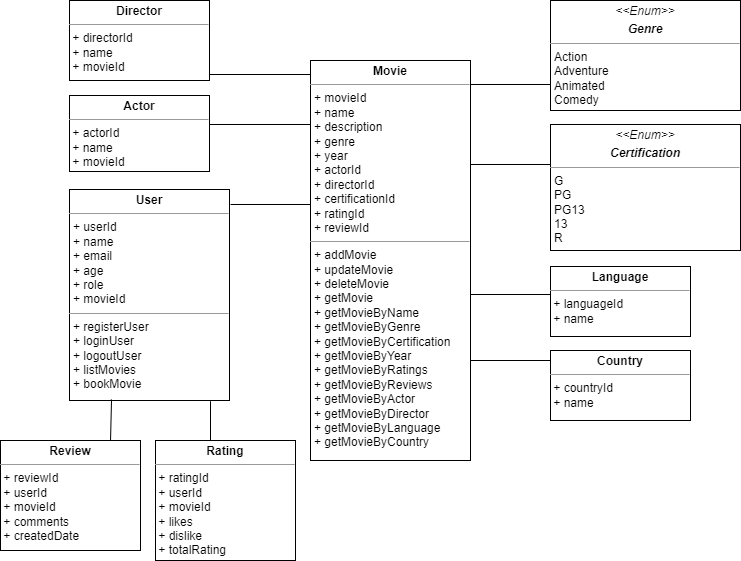

The diagram above was exported from draw.io. Its source (the exported page's mxGraphModel, read from the mxfile embedded in the PNG):
<mxGraphModel dx="1422" dy="737" grid="1" gridSize="10" guides="1" tooltips="1" connect="1" arrows="1" fold="1" page="1" pageScale="1" pageWidth="827" pageHeight="1169" math="0" shadow="0">
  <root>
    <mxCell id="0" />
    <mxCell id="1" parent="0" />
    <mxCell id="brv5HPkbXMDCJym5AoTv-1" value="&lt;p style=&quot;margin: 0px ; margin-top: 4px ; text-align: center&quot;&gt;&lt;b&gt;User&lt;/b&gt;&lt;/p&gt;&lt;hr size=&quot;1&quot;&gt;&lt;p style=&quot;margin: 0px ; margin-left: 4px&quot;&gt;+ userId&lt;/p&gt;&lt;p style=&quot;margin: 0px ; margin-left: 4px&quot;&gt;+ name&lt;/p&gt;&lt;p style=&quot;margin: 0px ; margin-left: 4px&quot;&gt;+ email&lt;br&gt;+ age&lt;/p&gt;&lt;p style=&quot;margin: 0px ; margin-left: 4px&quot;&gt;+ role&lt;br&gt;+ movieId&lt;br&gt;&lt;/p&gt;&lt;hr size=&quot;1&quot;&gt;&lt;p style=&quot;margin: 0px ; margin-left: 4px&quot;&gt;+ registerUser&lt;br&gt;+ loginUser&lt;br&gt;+ logoutUser&lt;br&gt;+ listMovies&lt;br&gt;+ bookMovie&lt;/p&gt;" style="verticalAlign=top;align=left;overflow=fill;fontSize=12;fontFamily=Helvetica;html=1;" vertex="1" parent="1">
      <mxGeometry x="79" y="229" width="160" height="211" as="geometry" />
    </mxCell>
    <mxCell id="brv5HPkbXMDCJym5AoTv-3" value="&lt;p style=&quot;margin: 0px ; margin-top: 4px ; text-align: center&quot;&gt;&lt;i&gt;&amp;lt;&amp;lt;Enum&amp;gt;&amp;gt;&lt;/i&gt;&lt;br&gt;&lt;/p&gt;&lt;p style=&quot;margin: 0px ; margin-top: 4px ; text-align: center&quot;&gt;&lt;b&gt;&lt;i&gt;Genre&lt;/i&gt;&lt;/b&gt;&lt;/p&gt;&lt;hr size=&quot;1&quot;&gt;&lt;p style=&quot;margin: 0px ; margin-left: 4px&quot;&gt;Action&lt;br&gt;Adventure&lt;br&gt;Animated&lt;br&gt;Comedy&lt;br&gt;&lt;br&gt;&lt;br&gt;&lt;/p&gt;" style="verticalAlign=top;align=left;overflow=fill;fontSize=12;fontFamily=Helvetica;html=1;" vertex="1" parent="1">
      <mxGeometry x="560" y="40" width="190" height="110" as="geometry" />
    </mxCell>
    <mxCell id="brv5HPkbXMDCJym5AoTv-4" value="&lt;p style=&quot;margin: 0px ; margin-top: 4px ; text-align: center&quot;&gt;&lt;b&gt;Country&lt;/b&gt;&lt;/p&gt;&lt;hr size=&quot;1&quot;&gt;&lt;div style=&quot;height: 2px&quot;&gt;&amp;nbsp;+ countryId&lt;br&gt;&amp;nbsp;+ name&lt;/div&gt;" style="verticalAlign=top;align=left;overflow=fill;fontSize=12;fontFamily=Helvetica;html=1;" vertex="1" parent="1">
      <mxGeometry x="560" y="390" width="140" height="70" as="geometry" />
    </mxCell>
    <mxCell id="brv5HPkbXMDCJym5AoTv-5" value="&lt;p style=&quot;margin: 0px ; margin-top: 4px ; text-align: center&quot;&gt;&lt;b&gt;Language&lt;/b&gt;&lt;/p&gt;&lt;hr size=&quot;1&quot;&gt;&lt;div style=&quot;height: 2px&quot;&gt;&amp;nbsp;+ languageId&lt;br&gt;&amp;nbsp;+ name&lt;/div&gt;" style="verticalAlign=top;align=left;overflow=fill;fontSize=12;fontFamily=Helvetica;html=1;" vertex="1" parent="1">
      <mxGeometry x="560" y="306" width="140" height="70" as="geometry" />
    </mxCell>
    <mxCell id="brv5HPkbXMDCJym5AoTv-6" value="&lt;p style=&quot;margin: 0px ; margin-top: 4px ; text-align: center&quot;&gt;&lt;i&gt;&amp;lt;&amp;lt;Enum&amp;gt;&amp;gt;&lt;/i&gt;&lt;br&gt;&lt;/p&gt;&lt;p style=&quot;margin: 0px ; margin-top: 4px ; text-align: center&quot;&gt;&lt;b&gt;&lt;i&gt;Certification&lt;/i&gt;&lt;/b&gt;&lt;/p&gt;&lt;hr size=&quot;1&quot;&gt;&lt;p style=&quot;margin: 0px ; margin-left: 4px&quot;&gt;G&lt;br&gt;PG&lt;br&gt;PG13&lt;br&gt;13&lt;br&gt;R&lt;br&gt;&lt;/p&gt;&lt;p style=&quot;margin: 0px ; margin-left: 4px&quot;&gt;&lt;br&gt;&lt;br&gt;&lt;/p&gt;" style="verticalAlign=top;align=left;overflow=fill;fontSize=12;fontFamily=Helvetica;html=1;" vertex="1" parent="1">
      <mxGeometry x="560" y="164" width="190" height="126" as="geometry" />
    </mxCell>
    <mxCell id="brv5HPkbXMDCJym5AoTv-7" value="&lt;p style=&quot;margin: 0px ; margin-top: 4px ; text-align: center&quot;&gt;&lt;b&gt;Review&lt;/b&gt;&lt;/p&gt;&lt;hr size=&quot;1&quot;&gt;&lt;div style=&quot;height: 2px&quot;&gt;&amp;nbsp;+ reviewId&lt;br&gt;&amp;nbsp;+ userId&lt;br&gt;&amp;nbsp;+ movieId&lt;br&gt;&amp;nbsp;+ comments&lt;br&gt;&amp;nbsp;+ createdDate&lt;/div&gt;&lt;div style=&quot;height: 2px&quot;&gt;&lt;br&gt;&lt;/div&gt;&lt;div style=&quot;height: 2px&quot;&gt;&lt;br&gt;&lt;/div&gt;" style="verticalAlign=top;align=left;overflow=fill;fontSize=12;fontFamily=Helvetica;html=1;" vertex="1" parent="1">
      <mxGeometry x="10" y="480" width="140" height="110" as="geometry" />
    </mxCell>
    <mxCell id="brv5HPkbXMDCJym5AoTv-8" value="&lt;p style=&quot;margin: 0px ; margin-top: 4px ; text-align: center&quot;&gt;&lt;b&gt;Movie&lt;/b&gt;&lt;/p&gt;&lt;hr size=&quot;1&quot;&gt;&lt;p style=&quot;margin: 0px 0px 0px 4px&quot;&gt;+ movieId&lt;/p&gt;&lt;p style=&quot;margin: 0px 0px 0px 4px&quot;&gt;+ name&lt;/p&gt;&lt;p style=&quot;margin: 0px 0px 0px 4px&quot;&gt;+ description&lt;/p&gt;&lt;p style=&quot;margin: 0px 0px 0px 4px&quot;&gt;+ genre&lt;br&gt;+ year&lt;br&gt;+ actorId&lt;/p&gt;&lt;p style=&quot;margin: 0px 0px 0px 4px&quot;&gt;+ directorId&lt;/p&gt;&lt;p style=&quot;margin: 0px 0px 0px 4px&quot;&gt;+ certificationId&lt;/p&gt;&lt;p style=&quot;margin: 0px 0px 0px 4px&quot;&gt;+ ratingId&lt;/p&gt;&lt;p style=&quot;margin: 0px 0px 0px 4px&quot;&gt;+ reviewId&lt;/p&gt;&lt;hr size=&quot;1&quot;&gt;&lt;p style=&quot;margin: 0px ; margin-left: 4px&quot;&gt;&lt;span&gt;+ addMovie&lt;/span&gt;&lt;br&gt;&lt;/p&gt;&lt;p style=&quot;margin: 0px ; margin-left: 4px&quot;&gt;+ updateMovie&lt;br&gt;+ deleteMovie&lt;/p&gt;&lt;p style=&quot;margin: 0px 0px 0px 4px&quot;&gt;+ getMovie&lt;/p&gt;&lt;p style=&quot;margin: 0px 0px 0px 4px&quot;&gt;+ getMovieByName&lt;br&gt;+ getMovieByGenre&lt;/p&gt;&lt;p style=&quot;margin: 0px 0px 0px 4px&quot;&gt;+ getMovieByCertification&lt;br&gt;+ getMovieByYear&lt;/p&gt;&lt;p style=&quot;margin: 0px 0px 0px 4px&quot;&gt;+ getMovieByRatings&lt;br&gt;+ getMovieByReviews&lt;br&gt;+ getMovieByActor&lt;br&gt;+ getMovieByDirector&lt;br&gt;+ getMovieByLanguage&lt;br&gt;+ getMovieByCountry&lt;/p&gt;" style="verticalAlign=top;align=left;overflow=fill;fontSize=12;fontFamily=Helvetica;html=1;" vertex="1" parent="1">
      <mxGeometry x="320" y="100" width="160" height="400" as="geometry" />
    </mxCell>
    <mxCell id="brv5HPkbXMDCJym5AoTv-10" value="" style="endArrow=none;html=1;rounded=0;entryX=1;entryY=0.75;entryDx=0;entryDy=0;" edge="1" parent="1" target="brv5HPkbXMDCJym5AoTv-8">
      <mxGeometry width="50" height="50" relative="1" as="geometry">
        <mxPoint x="560" y="400" as="sourcePoint" />
        <mxPoint x="340" y="400" as="targetPoint" />
      </mxGeometry>
    </mxCell>
    <mxCell id="brv5HPkbXMDCJym5AoTv-12" value="" style="line;strokeWidth=1;fillColor=none;align=left;verticalAlign=middle;spacingTop=-1;spacingLeft=3;spacingRight=3;rotatable=0;labelPosition=right;points=[];portConstraint=eastwest;" vertex="1" parent="1">
      <mxGeometry x="240" y="240" width="80" height="8" as="geometry" />
    </mxCell>
    <mxCell id="brv5HPkbXMDCJym5AoTv-13" value="" style="line;strokeWidth=1;fillColor=none;align=left;verticalAlign=middle;spacingTop=-1;spacingLeft=3;spacingRight=3;rotatable=0;labelPosition=right;points=[];portConstraint=eastwest;" vertex="1" parent="1">
      <mxGeometry x="480" y="330" width="80" height="8" as="geometry" />
    </mxCell>
    <mxCell id="brv5HPkbXMDCJym5AoTv-14" value="" style="line;strokeWidth=1;fillColor=none;align=left;verticalAlign=middle;spacingTop=-1;spacingLeft=3;spacingRight=3;rotatable=0;labelPosition=right;points=[];portConstraint=eastwest;" vertex="1" parent="1">
      <mxGeometry x="480" y="200" width="80" height="8" as="geometry" />
    </mxCell>
    <mxCell id="brv5HPkbXMDCJym5AoTv-15" value="" style="line;strokeWidth=1;fillColor=none;align=left;verticalAlign=middle;spacingTop=-1;spacingLeft=3;spacingRight=3;rotatable=0;labelPosition=right;points=[];portConstraint=eastwest;" vertex="1" parent="1">
      <mxGeometry x="480" y="120" width="80" height="8" as="geometry" />
    </mxCell>
    <mxCell id="brv5HPkbXMDCJym5AoTv-16" value="&lt;p style=&quot;margin: 0px ; margin-top: 4px ; text-align: center&quot;&gt;&lt;b&gt;Actor&lt;/b&gt;&lt;/p&gt;&lt;hr size=&quot;1&quot;&gt;&lt;div style=&quot;height: 2px&quot;&gt;&amp;nbsp;+ actorId&lt;br&gt;&amp;nbsp;+ name&lt;br&gt;&amp;nbsp;+ movieId&lt;/div&gt;" style="verticalAlign=top;align=left;overflow=fill;fontSize=12;fontFamily=Helvetica;html=1;" vertex="1" parent="1">
      <mxGeometry x="79" y="135" width="140" height="76" as="geometry" />
    </mxCell>
    <mxCell id="brv5HPkbXMDCJym5AoTv-17" value="&lt;p style=&quot;margin: 0px ; margin-top: 4px ; text-align: center&quot;&gt;&lt;b&gt;Director&lt;/b&gt;&lt;/p&gt;&lt;hr size=&quot;1&quot;&gt;&lt;div style=&quot;height: 2px&quot;&gt;&amp;nbsp;+ directorId&lt;br&gt;&amp;nbsp;+ name&lt;br&gt;&amp;nbsp;+ movieId&lt;/div&gt;" style="verticalAlign=top;align=left;overflow=fill;fontSize=12;fontFamily=Helvetica;html=1;" vertex="1" parent="1">
      <mxGeometry x="79" y="40" width="140" height="80" as="geometry" />
    </mxCell>
    <mxCell id="brv5HPkbXMDCJym5AoTv-18" value="" style="endArrow=none;html=1;rounded=0;exitX=0.786;exitY=0;exitDx=0;exitDy=0;exitPerimeter=0;" edge="1" parent="1" source="brv5HPkbXMDCJym5AoTv-7">
      <mxGeometry width="50" height="50" relative="1" as="geometry">
        <mxPoint x="121" y="460" as="sourcePoint" />
        <mxPoint x="120.89108910891082" y="439" as="targetPoint" />
        <Array as="points">
          <mxPoint x="121" y="440" />
        </Array>
      </mxGeometry>
    </mxCell>
    <mxCell id="brv5HPkbXMDCJym5AoTv-19" value="" style="line;strokeWidth=1;fillColor=none;align=left;verticalAlign=middle;spacingTop=-1;spacingLeft=3;spacingRight=3;rotatable=0;labelPosition=right;points=[];portConstraint=eastwest;" vertex="1" parent="1">
      <mxGeometry x="219" y="160" width="101" height="8" as="geometry" />
    </mxCell>
    <mxCell id="brv5HPkbXMDCJym5AoTv-20" value="" style="line;strokeWidth=1;fillColor=none;align=left;verticalAlign=middle;spacingTop=-1;spacingLeft=3;spacingRight=3;rotatable=0;labelPosition=right;points=[];portConstraint=eastwest;" vertex="1" parent="1">
      <mxGeometry x="219" y="110" width="101" height="8" as="geometry" />
    </mxCell>
    <mxCell id="brv5HPkbXMDCJym5AoTv-21" value="&lt;p style=&quot;margin: 0px ; margin-top: 4px ; text-align: center&quot;&gt;&lt;b&gt;Rating&lt;/b&gt;&lt;/p&gt;&lt;hr size=&quot;1&quot;&gt;&lt;div style=&quot;height: 2px&quot;&gt;&amp;nbsp;+ ratingId&lt;br&gt;&amp;nbsp;+ userId&lt;br&gt;&amp;nbsp;+ movieId&lt;br&gt;&amp;nbsp;+ likes&lt;br&gt;&amp;nbsp;+ dislike&lt;br&gt;&amp;nbsp;+ totalRating&lt;/div&gt;" style="verticalAlign=top;align=left;overflow=fill;fontSize=12;fontFamily=Helvetica;html=1;" vertex="1" parent="1">
      <mxGeometry x="165" y="480" width="140" height="120" as="geometry" />
    </mxCell>
    <mxCell id="brv5HPkbXMDCJym5AoTv-22" value="" style="endArrow=none;html=1;rounded=0;" edge="1" parent="1">
      <mxGeometry width="50" height="50" relative="1" as="geometry">
        <mxPoint x="220" y="480" as="sourcePoint" />
        <mxPoint x="219.89108910891082" y="440" as="targetPoint" />
        <Array as="points">
          <mxPoint x="220" y="441" />
        </Array>
      </mxGeometry>
    </mxCell>
  </root>
</mxGraphModel>